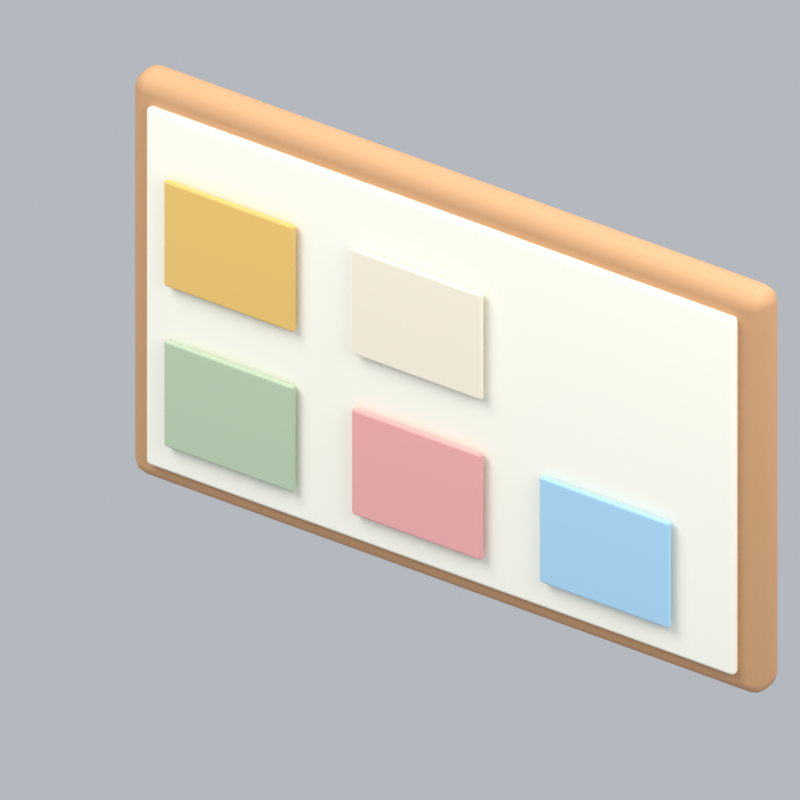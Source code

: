 # Source: officeWhiteboardEraser.blend  (saved by Blender 5.2.45; exported with 4.5.12 LTS)
import bpy
from mathutils import Matrix  # noqa: F401  (used for matrix-valued properties, if any)

bpy.ops.wm.read_factory_settings(use_empty=True)
scene = bpy.context.scene
scene.name = 'Scene'

# ---- collections
col_collection = bpy.data.collections.new('Collection'); scene.collection.children.link(col_collection)

# ---- materials (node trees are filled in below, after node groups)
mat_wood = bpy.data.materials.new('wood')
mat_wood.diffuse_color = (0.5841, 0.3185, 0.1529, 1.0)
mat_cream = bpy.data.materials.new('cream')
mat_cream.diffuse_color = (0.9911, 0.9647, 0.8388, 1.0)
mat_sage = bpy.data.materials.new('sage')
mat_sage.diffuse_color = (0.4851, 0.6038, 0.4179, 1.0)
mat_pink = bpy.data.materials.new('pink')
mat_pink.diffuse_color = (0.8632, 0.402, 0.3916, 1.0)
mat_blue = bpy.data.materials.new('blue')
mat_blue.diffuse_color = (0.3968, 0.6654, 0.8714, 1.0)
mat_gold = bpy.data.materials.new('gold')
mat_gold.diffuse_color = (0.8308, 0.5333, 0.147, 1.0)
mat_paper = bpy.data.materials.new('paper')
mat_paper.diffuse_color = (0.9301, 0.8308, 0.6724, 1.0)

# ---- material node trees
mat_wood.use_nodes = True; mat_wood.node_tree.nodes.clear()
_N = mat_wood.node_tree.nodes; _L = mat_wood.node_tree.links
n0 = _N.new('ShaderNodeBsdfPrincipled'); n0.name = 'Principled BSDF'; n0.location = (-200, 100)
n0.inputs[0].default_value = (0.5841, 0.3185, 0.1529, 1.0)
n0.inputs[2].default_value = 0.72
n0.inputs[10].default_value = 0.005
n1 = _N.new('ShaderNodeOutputMaterial'); n1.name = 'Material Output'; n1.location = (200, 100)
_L.new(n0.outputs[0], n1.inputs[0])
n1.is_active_output = True
mat_cream.use_nodes = True; mat_cream.node_tree.nodes.clear()
_N = mat_cream.node_tree.nodes; _L = mat_cream.node_tree.links
n0 = _N.new('ShaderNodeBsdfPrincipled'); n0.name = 'Principled BSDF'; n0.location = (-200, 100)
n0.inputs[0].default_value = (0.9911, 0.9647, 0.8388, 1.0)
n0.inputs[2].default_value = 0.72
n0.inputs[10].default_value = 0.005
n1 = _N.new('ShaderNodeOutputMaterial'); n1.name = 'Material Output'; n1.location = (200, 100)
_L.new(n0.outputs[0], n1.inputs[0])
n1.is_active_output = True
mat_sage.use_nodes = True; mat_sage.node_tree.nodes.clear()
_N = mat_sage.node_tree.nodes; _L = mat_sage.node_tree.links
n0 = _N.new('ShaderNodeBsdfPrincipled'); n0.name = 'Principled BSDF'; n0.location = (-200, 100)
n0.inputs[0].default_value = (0.4851, 0.6038, 0.4179, 1.0)
n0.inputs[2].default_value = 0.72
n0.inputs[10].default_value = 0.005
n1 = _N.new('ShaderNodeOutputMaterial'); n1.name = 'Material Output'; n1.location = (200, 100)
_L.new(n0.outputs[0], n1.inputs[0])
n1.is_active_output = True
mat_pink.use_nodes = True; mat_pink.node_tree.nodes.clear()
_N = mat_pink.node_tree.nodes; _L = mat_pink.node_tree.links
n0 = _N.new('ShaderNodeBsdfPrincipled'); n0.name = 'Principled BSDF'; n0.location = (-200, 100)
n0.inputs[0].default_value = (0.8632, 0.402, 0.3916, 1.0)
n0.inputs[2].default_value = 0.72
n0.inputs[10].default_value = 0.005
n1 = _N.new('ShaderNodeOutputMaterial'); n1.name = 'Material Output'; n1.location = (200, 100)
_L.new(n0.outputs[0], n1.inputs[0])
n1.is_active_output = True
mat_blue.use_nodes = True; mat_blue.node_tree.nodes.clear()
_N = mat_blue.node_tree.nodes; _L = mat_blue.node_tree.links
n0 = _N.new('ShaderNodeBsdfPrincipled'); n0.name = 'Principled BSDF'; n0.location = (-200, 100)
n0.inputs[0].default_value = (0.3968, 0.6654, 0.8714, 1.0)
n0.inputs[2].default_value = 0.72
n0.inputs[10].default_value = 0.005
n1 = _N.new('ShaderNodeOutputMaterial'); n1.name = 'Material Output'; n1.location = (200, 100)
_L.new(n0.outputs[0], n1.inputs[0])
n1.is_active_output = True
mat_gold.use_nodes = True; mat_gold.node_tree.nodes.clear()
_N = mat_gold.node_tree.nodes; _L = mat_gold.node_tree.links
n0 = _N.new('ShaderNodeBsdfPrincipled'); n0.name = 'Principled BSDF'; n0.location = (-200, 100)
n0.inputs[0].default_value = (0.8308, 0.5333, 0.147, 1.0)
n0.inputs[2].default_value = 0.72
n0.inputs[10].default_value = 0.005
n1 = _N.new('ShaderNodeOutputMaterial'); n1.name = 'Material Output'; n1.location = (200, 100)
_L.new(n0.outputs[0], n1.inputs[0])
n1.is_active_output = True
mat_paper.use_nodes = True; mat_paper.node_tree.nodes.clear()
_N = mat_paper.node_tree.nodes; _L = mat_paper.node_tree.links
n0 = _N.new('ShaderNodeBsdfPrincipled'); n0.name = 'Principled BSDF'; n0.location = (-200, 100)
n0.inputs[0].default_value = (0.9301, 0.8308, 0.6724, 1.0)
n0.inputs[2].default_value = 0.72
n0.inputs[10].default_value = 0.005
n1 = _N.new('ShaderNodeOutputMaterial'); n1.name = 'Material Output'; n1.location = (200, 100)
_L.new(n0.outputs[0], n1.inputs[0])
n1.is_active_output = True

# ---- world
world_world = bpy.data.worlds.new('World'); scene.world = world_world
world_world.use_nodes = True; world_world.node_tree.nodes.clear()
_N = world_world.node_tree.nodes; _L = world_world.node_tree.links
n0 = _N.new('ShaderNodeOutputWorld'); n0.name = 'World Output'; n0.location = (200, 100)
n1 = _N.new('ShaderNodeBackground'); n1.name = 'Background'; n1.location = (-200, 100)
n1.inputs[0].default_value = (0.65, 0.69, 0.74, 1.0)
n1.inputs[1].default_value = 0.7
_L.new(n1.outputs[0], n0.inputs[0])
n0.is_active_output = True
world_world.color = (0.3, 0.3, 0.3)
world_world.sun_shadow_jitter_overblur = 0.0

# ---- cameras
cam_camera_148 = bpy.data.cameras.new('Camera.148')
cam_camera_148.type = 'ORTHO'
cam_camera_148.ortho_scale = 1.844

# ---- lights
light_area_441 = bpy.data.lights.new('Area.441', 'AREA')
light_area_441.energy = 500.0
light_area_441.shape = 'DISK'
light_area_441.size = 5.0
light_area_441.size_y = 1.0
light_area_442 = bpy.data.lights.new('Area.442', 'AREA')
light_area_442.energy = 180.0
light_area_442.shape = 'DISK'
light_area_442.size = 4.0
light_area_442.size_y = 1.0
light_area_443 = bpy.data.lights.new('Area.443', 'AREA')
light_area_443.energy = 300.0
light_area_443.shape = 'DISK'
light_area_443.size = 4.0
light_area_443.size_y = 1.0

# ---- meshes
me_cube_686 = bpy.data.meshes.new('Cube.686')
me_cube_686.from_pydata([(-0.875, -0.05, -0.55), (-0.875, -0.05, 0.55), (-0.875, 0.05, -0.55), (-0.875, 0.05, 0.55), (0.875, -0.05, -0.55), (0.875, -0.05, 0.55), (0.875, 0.05, -0.55), (0.875, 0.05, 0.55)], [], [(0, 1, 3, 2), (2, 3, 7, 6), (6, 7, 5, 4), (4, 5, 1, 0), (2, 6, 4, 0), (7, 3, 1, 5)])
_uv = me_cube_686.uv_layers.new(name='UVMap')
_uv.uv.foreach_set('vector', [0.375, 0.0, 0.625, 0.0, 0.625, 0.25, 0.375, 0.25, 0.375, 0.25, 0.625, 0.25, 0.625, 0.5, 0.375, 0.5, 0.375, 0.5, 0.625, 0.5, 0.625, 0.75, 0.375, 0.75, 0.375, 0.75, 0.625, 0.75, 0.625, 1.0, 0.375, 1.0, 0.125, 0.5, 0.375, 0.5, 0.375, 0.75, 0.125, 0.75, 0.625, 0.5, 0.875, 0.5, 0.875, 0.75, 0.625, 0.75])
me_cube_686.materials.append(mat_wood)
me_cube_686.update()
me_cube_687 = bpy.data.meshes.new('Cube.687')
me_cube_687.from_pydata([(-0.815, -0.0125, -0.49), (-0.815, -0.0125, 0.49), (-0.815, 0.0125, -0.49), (-0.815, 0.0125, 0.49), (0.815, -0.0125, -0.49), (0.815, -0.0125, 0.49), (0.815, 0.0125, -0.49), (0.815, 0.0125, 0.49)], [], [(0, 1, 3, 2), (2, 3, 7, 6), (6, 7, 5, 4), (4, 5, 1, 0), (2, 6, 4, 0), (7, 3, 1, 5)])
_uv = me_cube_687.uv_layers.new(name='UVMap')
_uv.uv.foreach_set('vector', [0.375, 0.0, 0.625, 0.0, 0.625, 0.25, 0.375, 0.25, 0.375, 0.25, 0.625, 0.25, 0.625, 0.5, 0.375, 0.5, 0.375, 0.5, 0.625, 0.5, 0.625, 0.75, 0.375, 0.75, 0.375, 0.75, 0.625, 0.75, 0.625, 1.0, 0.375, 1.0, 0.125, 0.5, 0.375, 0.5, 0.375, 0.75, 0.125, 0.75, 0.625, 0.5, 0.875, 0.5, 0.875, 0.75, 0.625, 0.75])
me_cube_687.materials.append(mat_cream)
me_cube_687.update()
me_cube_688 = bpy.data.meshes.new('Cube.688')
me_cube_688.from_pydata([(-0.18, -0.0075, -0.145), (-0.18, -0.0075, 0.145), (-0.18, 0.0075, -0.145), (-0.18, 0.0075, 0.145), (0.18, -0.0075, -0.145), (0.18, -0.0075, 0.145), (0.18, 0.0075, -0.145), (0.18, 0.0075, 0.145)], [], [(0, 1, 3, 2), (2, 3, 7, 6), (6, 7, 5, 4), (4, 5, 1, 0), (2, 6, 4, 0), (7, 3, 1, 5)])
_uv = me_cube_688.uv_layers.new(name='UVMap')
_uv.uv.foreach_set('vector', [0.375, 0.0, 0.625, 0.0, 0.625, 0.25, 0.375, 0.25, 0.375, 0.25, 0.625, 0.25, 0.625, 0.5, 0.375, 0.5, 0.375, 0.5, 0.625, 0.5, 0.625, 0.75, 0.375, 0.75, 0.375, 0.75, 0.625, 0.75, 0.625, 1.0, 0.375, 1.0, 0.125, 0.5, 0.375, 0.5, 0.375, 0.75, 0.125, 0.75, 0.625, 0.5, 0.875, 0.5, 0.875, 0.75, 0.625, 0.75])
me_cube_688.materials.append(mat_sage)
me_cube_688.update()
me_cube_689 = bpy.data.meshes.new('Cube.689')
me_cube_689.from_pydata([(-0.18, -0.0075, -0.145), (-0.18, -0.0075, 0.145), (-0.18, 0.0075, -0.145), (-0.18, 0.0075, 0.145), (0.18, -0.0075, -0.145), (0.18, -0.0075, 0.145), (0.18, 0.0075, -0.145), (0.18, 0.0075, 0.145)], [], [(0, 1, 3, 2), (2, 3, 7, 6), (6, 7, 5, 4), (4, 5, 1, 0), (2, 6, 4, 0), (7, 3, 1, 5)])
_uv = me_cube_689.uv_layers.new(name='UVMap')
_uv.uv.foreach_set('vector', [0.375, 0.0, 0.625, 0.0, 0.625, 0.25, 0.375, 0.25, 0.375, 0.25, 0.625, 0.25, 0.625, 0.5, 0.375, 0.5, 0.375, 0.5, 0.625, 0.5, 0.625, 0.75, 0.375, 0.75, 0.375, 0.75, 0.625, 0.75, 0.625, 1.0, 0.375, 1.0, 0.125, 0.5, 0.375, 0.5, 0.375, 0.75, 0.125, 0.75, 0.625, 0.5, 0.875, 0.5, 0.875, 0.75, 0.625, 0.75])
me_cube_689.materials.append(mat_pink)
me_cube_689.update()
me_cube_690 = bpy.data.meshes.new('Cube.690')
me_cube_690.from_pydata([(-0.18, -0.0075, -0.145), (-0.18, -0.0075, 0.145), (-0.18, 0.0075, -0.145), (-0.18, 0.0075, 0.145), (0.18, -0.0075, -0.145), (0.18, -0.0075, 0.145), (0.18, 0.0075, -0.145), (0.18, 0.0075, 0.145)], [], [(0, 1, 3, 2), (2, 3, 7, 6), (6, 7, 5, 4), (4, 5, 1, 0), (2, 6, 4, 0), (7, 3, 1, 5)])
_uv = me_cube_690.uv_layers.new(name='UVMap')
_uv.uv.foreach_set('vector', [0.375, 0.0, 0.625, 0.0, 0.625, 0.25, 0.375, 0.25, 0.375, 0.25, 0.625, 0.25, 0.625, 0.5, 0.375, 0.5, 0.375, 0.5, 0.625, 0.5, 0.625, 0.75, 0.375, 0.75, 0.375, 0.75, 0.625, 0.75, 0.625, 1.0, 0.375, 1.0, 0.125, 0.5, 0.375, 0.5, 0.375, 0.75, 0.125, 0.75, 0.625, 0.5, 0.875, 0.5, 0.875, 0.75, 0.625, 0.75])
me_cube_690.materials.append(mat_blue)
me_cube_690.update()
me_cube_691 = bpy.data.meshes.new('Cube.691')
me_cube_691.from_pydata([(-0.18, -0.0075, -0.145), (-0.18, -0.0075, 0.145), (-0.18, 0.0075, -0.145), (-0.18, 0.0075, 0.145), (0.18, -0.0075, -0.145), (0.18, -0.0075, 0.145), (0.18, 0.0075, -0.145), (0.18, 0.0075, 0.145)], [], [(0, 1, 3, 2), (2, 3, 7, 6), (6, 7, 5, 4), (4, 5, 1, 0), (2, 6, 4, 0), (7, 3, 1, 5)])
_uv = me_cube_691.uv_layers.new(name='UVMap')
_uv.uv.foreach_set('vector', [0.375, 0.0, 0.625, 0.0, 0.625, 0.25, 0.375, 0.25, 0.375, 0.25, 0.625, 0.25, 0.625, 0.5, 0.375, 0.5, 0.375, 0.5, 0.625, 0.5, 0.625, 0.75, 0.375, 0.75, 0.375, 0.75, 0.625, 0.75, 0.625, 1.0, 0.375, 1.0, 0.125, 0.5, 0.375, 0.5, 0.375, 0.75, 0.125, 0.75, 0.625, 0.5, 0.875, 0.5, 0.875, 0.75, 0.625, 0.75])
me_cube_691.materials.append(mat_gold)
me_cube_691.update()
me_cube_692 = bpy.data.meshes.new('Cube.692')
me_cube_692.from_pydata([(-0.18, -0.0075, -0.145), (-0.18, -0.0075, 0.145), (-0.18, 0.0075, -0.145), (-0.18, 0.0075, 0.145), (0.18, -0.0075, -0.145), (0.18, -0.0075, 0.145), (0.18, 0.0075, -0.145), (0.18, 0.0075, 0.145)], [], [(0, 1, 3, 2), (2, 3, 7, 6), (6, 7, 5, 4), (4, 5, 1, 0), (2, 6, 4, 0), (7, 3, 1, 5)])
_uv = me_cube_692.uv_layers.new(name='UVMap')
_uv.uv.foreach_set('vector', [0.375, 0.0, 0.625, 0.0, 0.625, 0.25, 0.375, 0.25, 0.375, 0.25, 0.625, 0.25, 0.625, 0.5, 0.375, 0.5, 0.375, 0.5, 0.625, 0.5, 0.625, 0.75, 0.375, 0.75, 0.375, 0.75, 0.625, 0.75, 0.625, 1.0, 0.375, 1.0, 0.125, 0.5, 0.375, 0.5, 0.375, 0.75, 0.125, 0.75, 0.625, 0.5, 0.875, 0.5, 0.875, 0.75, 0.625, 0.75])
me_cube_692.materials.append(mat_paper)
me_cube_692.update()

# ---- objects
ob_fixed_isometric_camera = bpy.data.objects.new('Fixed isometric camera', cam_camera_148)
ob_warm_key = bpy.data.objects.new('Warm key', light_area_441)
ob_fill = bpy.data.objects.new('Fill', light_area_442)
ob_rim = bpy.data.objects.new('Rim', light_area_443)
ob_board_frame = bpy.data.objects.new('Board frame', me_cube_686)
ob_board_surface = bpy.data.objects.new('Board surface', me_cube_687)
ob_note = bpy.data.objects.new('Note', me_cube_688)
ob_note_001 = bpy.data.objects.new('Note.001', me_cube_689)
ob_note_002 = bpy.data.objects.new('Note.002', me_cube_690)
ob_note_003 = bpy.data.objects.new('Note.003', me_cube_691)
ob_note_004 = bpy.data.objects.new('Note.004', me_cube_692)
ob_officewhiteboarderaser_orientation = bpy.data.objects.new('officeWhiteboardEraser orientation', None)

# ---- transforms, parenting, visibility, modifiers, constraints
ob_fixed_isometric_camera.location = (5.89, -9.069, 7.72)
ob_fixed_isometric_camera.rotation_euler = (0.9964, 2.214e-08, 0.588)
ob_warm_key.location = (-3.0, -4.0, 7.0)
ob_warm_key.rotation_euler = (0.6947, -4.874e-08, -0.6435)
ob_fill.location = (4.0, -1.0, 4.0)
ob_fill.rotation_euler = (0.9418, 9.221e-09, 1.326)
ob_rim.location = (1.0, 4.0, 6.0)
ob_rim.rotation_euler = (0.6896, -5.112e-08, 2.897)
ob_board_frame.parent = ob_officewhiteboarderaser_orientation
ob_board_frame.location = (0.0, 0.0, 0.78)
_m = ob_board_frame.modifiers.new('Rounded edges', 'BEVEL')
_m.width = 0.04
_m.width_pct = 0.04
_m.segments = 3
_m = ob_board_frame.modifiers.new('Weighted normals', 'WEIGHTED_NORMAL')
ob_board_surface.parent = ob_officewhiteboarderaser_orientation
ob_board_surface.location = (0.0, -0.058, 0.78)
_m = ob_board_surface.modifiers.new('Rounded edges', 'BEVEL')
_m.width = 0.01125
_m.width_pct = 0.01125
_m.segments = 3
_m = ob_board_surface.modifiers.new('Weighted normals', 'WEIGHTED_NORMAL')
ob_note.parent = ob_officewhiteboarderaser_orientation
ob_note.location = (-0.57, -0.085, 0.52)
_m = ob_note.modifiers.new('Rounded edges', 'BEVEL')
_m.width = 0.00675
_m.width_pct = 0.00675
_m.segments = 3
_m = ob_note.modifiers.new('Weighted normals', 'WEIGHTED_NORMAL')
ob_note_001.parent = ob_officewhiteboarderaser_orientation
ob_note_001.location = (-0.05, -0.085, 0.52)
_m = ob_note_001.modifiers.new('Rounded edges', 'BEVEL')
_m.width = 0.00675
_m.width_pct = 0.00675
_m.segments = 3
_m = ob_note_001.modifiers.new('Weighted normals', 'WEIGHTED_NORMAL')
ob_note_002.parent = ob_officewhiteboarderaser_orientation
ob_note_002.location = (0.47, -0.085, 0.52)
_m = ob_note_002.modifiers.new('Rounded edges', 'BEVEL')
_m.width = 0.00675
_m.width_pct = 0.00675
_m.segments = 3
_m = ob_note_002.modifiers.new('Weighted normals', 'WEIGHTED_NORMAL')
ob_note_003.parent = ob_officewhiteboarderaser_orientation
ob_note_003.location = (-0.57, -0.085, 0.96)
_m = ob_note_003.modifiers.new('Rounded edges', 'BEVEL')
_m.width = 0.00675
_m.width_pct = 0.00675
_m.segments = 3
_m = ob_note_003.modifiers.new('Weighted normals', 'WEIGHTED_NORMAL')
ob_note_004.parent = ob_officewhiteboarderaser_orientation
ob_note_004.location = (-0.05, -0.085, 0.96)
_m = ob_note_004.modifiers.new('Rounded edges', 'BEVEL')
_m.width = 0.00675
_m.width_pct = 0.00675
_m.segments = 3
_m = ob_note_004.modifiers.new('Weighted normals', 'WEIGHTED_NORMAL')
ob_officewhiteboarderaser_orientation.location = (0.0, 0.0, 0.0)

# ---- collection membership
col_collection.objects.link(ob_fixed_isometric_camera)
col_collection.objects.link(ob_warm_key)
col_collection.objects.link(ob_fill)
col_collection.objects.link(ob_rim)
col_collection.objects.link(ob_board_frame)
col_collection.objects.link(ob_board_surface)
col_collection.objects.link(ob_note)
col_collection.objects.link(ob_note_001)
col_collection.objects.link(ob_note_002)
col_collection.objects.link(ob_note_003)
col_collection.objects.link(ob_note_004)
col_collection.objects.link(ob_officewhiteboarderaser_orientation)

# ---- scene / render settings (as saved in the file)
scene.camera = ob_fixed_isometric_camera
scene.frame_start = 1; scene.frame_end = 1; scene.frame_set(1)
scene.render.engine = 'BLENDER_EEVEE_NEXT'
scene.render.resolution_x = 256
scene.render.resolution_y = 256
scene.render.fps = 12
scene.render.film_transparent = True
scene.render.bake_bias = 0.0
scene.render.bake_samples = 0
scene.render.compositor_device = 'GPU'
scene.eevee.taa_render_samples = 24
scene.eevee.use_volume_custom_range = False
scene.eevee.fast_gi_thickness_near = 0.1
scene.eevee.fast_gi_thickness_far = 0.0
scene.eevee.ray_tracing_options.screen_trace_thickness = 0.1
scene.view_settings.view_transform = 'Standard'
bpy.context.view_layer.update()
